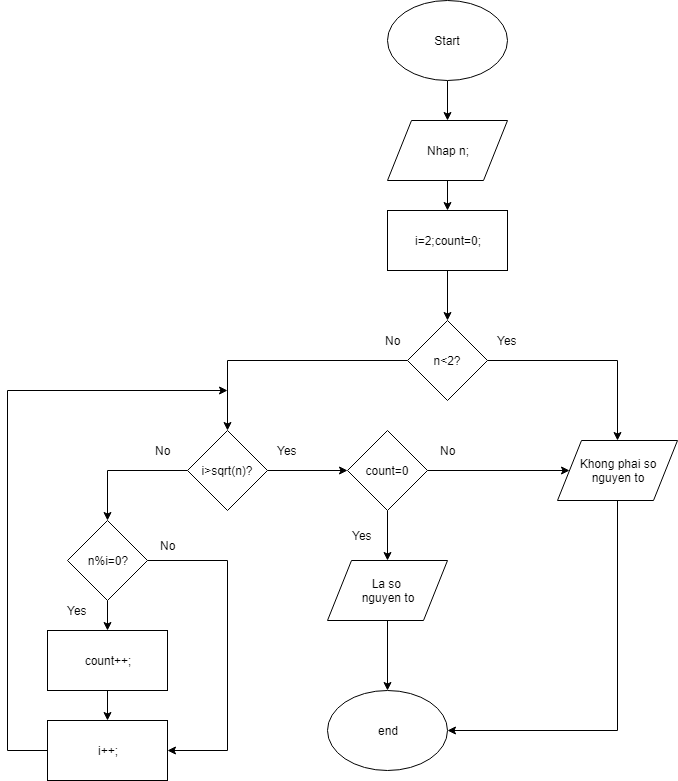

The diagram above was exported from draw.io. Its source (the exported page's mxGraphModel, read from the mxfile embedded in the PNG):
<mxGraphModel dx="840" dy="484" grid="1" gridSize="10" guides="1" tooltips="1" connect="1" arrows="1" fold="1" page="1" pageScale="1" pageWidth="850" pageHeight="1100" math="0" shadow="0">
  <root>
    <mxCell id="0" />
    <mxCell id="1" parent="0" />
    <mxCell id="fmcvCXOzbdy1DPpvwN6k-29" style="edgeStyle=orthogonalEdgeStyle;rounded=0;orthogonalLoop=1;jettySize=auto;html=1;entryX=0.5;entryY=0;entryDx=0;entryDy=0;" edge="1" parent="1" source="fmcvCXOzbdy1DPpvwN6k-1" target="fmcvCXOzbdy1DPpvwN6k-20">
      <mxGeometry relative="1" as="geometry" />
    </mxCell>
    <mxCell id="fmcvCXOzbdy1DPpvwN6k-1" value="Start" style="ellipse;whiteSpace=wrap;html=1;" vertex="1" parent="1">
      <mxGeometry x="410" y="10" width="120" height="80" as="geometry" />
    </mxCell>
    <mxCell id="fmcvCXOzbdy1DPpvwN6k-7" style="edgeStyle=orthogonalEdgeStyle;rounded=0;orthogonalLoop=1;jettySize=auto;html=1;" edge="1" parent="1" source="fmcvCXOzbdy1DPpvwN6k-3">
      <mxGeometry relative="1" as="geometry">
        <mxPoint x="470" y="330" as="targetPoint" />
      </mxGeometry>
    </mxCell>
    <mxCell id="fmcvCXOzbdy1DPpvwN6k-3" value="i=2;count=0;" style="rounded=0;whiteSpace=wrap;html=1;" vertex="1" parent="1">
      <mxGeometry x="410" y="220" width="120" height="60" as="geometry" />
    </mxCell>
    <mxCell id="fmcvCXOzbdy1DPpvwN6k-21" style="edgeStyle=orthogonalEdgeStyle;rounded=0;orthogonalLoop=1;jettySize=auto;html=1;" edge="1" parent="1" source="fmcvCXOzbdy1DPpvwN6k-20" target="fmcvCXOzbdy1DPpvwN6k-3">
      <mxGeometry relative="1" as="geometry" />
    </mxCell>
    <mxCell id="fmcvCXOzbdy1DPpvwN6k-20" value="Nhap n;" style="shape=parallelogram;perimeter=parallelogramPerimeter;whiteSpace=wrap;html=1;" vertex="1" parent="1">
      <mxGeometry x="410" y="130" width="120" height="60" as="geometry" />
    </mxCell>
    <mxCell id="fmcvCXOzbdy1DPpvwN6k-31" style="edgeStyle=orthogonalEdgeStyle;rounded=0;orthogonalLoop=1;jettySize=auto;html=1;" edge="1" parent="1" source="fmcvCXOzbdy1DPpvwN6k-30" target="fmcvCXOzbdy1DPpvwN6k-32">
      <mxGeometry relative="1" as="geometry">
        <mxPoint x="640" y="518" as="targetPoint" />
      </mxGeometry>
    </mxCell>
    <mxCell id="fmcvCXOzbdy1DPpvwN6k-33" style="edgeStyle=orthogonalEdgeStyle;rounded=0;orthogonalLoop=1;jettySize=auto;html=1;" edge="1" parent="1" source="fmcvCXOzbdy1DPpvwN6k-30" target="fmcvCXOzbdy1DPpvwN6k-34">
      <mxGeometry relative="1" as="geometry">
        <mxPoint x="250" y="480" as="targetPoint" />
      </mxGeometry>
    </mxCell>
    <mxCell id="fmcvCXOzbdy1DPpvwN6k-30" value="n&amp;lt;2?" style="rhombus;whiteSpace=wrap;html=1;" vertex="1" parent="1">
      <mxGeometry x="430" y="330" width="80" height="80" as="geometry" />
    </mxCell>
    <mxCell id="fmcvCXOzbdy1DPpvwN6k-38" style="edgeStyle=orthogonalEdgeStyle;rounded=0;orthogonalLoop=1;jettySize=auto;html=1;entryX=1;entryY=0.5;entryDx=0;entryDy=0;exitX=0.5;exitY=1;exitDx=0;exitDy=0;" edge="1" parent="1" source="fmcvCXOzbdy1DPpvwN6k-32" target="fmcvCXOzbdy1DPpvwN6k-37">
      <mxGeometry relative="1" as="geometry" />
    </mxCell>
    <mxCell id="fmcvCXOzbdy1DPpvwN6k-32" value="Khong phai so&lt;br&gt;nguyen to&lt;br&gt;" style="shape=parallelogram;perimeter=parallelogramPerimeter;whiteSpace=wrap;html=1;" vertex="1" parent="1">
      <mxGeometry x="580" y="450" width="120" height="60" as="geometry" />
    </mxCell>
    <mxCell id="fmcvCXOzbdy1DPpvwN6k-39" style="edgeStyle=orthogonalEdgeStyle;rounded=0;orthogonalLoop=1;jettySize=auto;html=1;" edge="1" parent="1" source="fmcvCXOzbdy1DPpvwN6k-34">
      <mxGeometry relative="1" as="geometry">
        <mxPoint x="130" y="530" as="targetPoint" />
      </mxGeometry>
    </mxCell>
    <mxCell id="fmcvCXOzbdy1DPpvwN6k-59" style="edgeStyle=orthogonalEdgeStyle;rounded=0;orthogonalLoop=1;jettySize=auto;html=1;entryX=0;entryY=0.5;entryDx=0;entryDy=0;" edge="1" parent="1" source="fmcvCXOzbdy1DPpvwN6k-34" target="fmcvCXOzbdy1DPpvwN6k-54">
      <mxGeometry relative="1" as="geometry" />
    </mxCell>
    <mxCell id="fmcvCXOzbdy1DPpvwN6k-34" value="i&amp;gt;sqrt(n)?" style="rhombus;whiteSpace=wrap;html=1;" vertex="1" parent="1">
      <mxGeometry x="210" y="440" width="80" height="80" as="geometry" />
    </mxCell>
    <mxCell id="fmcvCXOzbdy1DPpvwN6k-37" value="end" style="ellipse;whiteSpace=wrap;html=1;" vertex="1" parent="1">
      <mxGeometry x="350" y="700" width="120" height="80" as="geometry" />
    </mxCell>
    <mxCell id="fmcvCXOzbdy1DPpvwN6k-40" value="Yes" style="text;html=1;resizable=0;autosize=1;align=center;verticalAlign=middle;points=[];fillColor=none;strokeColor=none;rounded=0;" vertex="1" parent="1">
      <mxGeometry x="290" y="450" width="40" height="20" as="geometry" />
    </mxCell>
    <mxCell id="fmcvCXOzbdy1DPpvwN6k-41" value="Yes" style="text;html=1;resizable=0;autosize=1;align=center;verticalAlign=middle;points=[];fillColor=none;strokeColor=none;rounded=0;" vertex="1" parent="1">
      <mxGeometry x="510" y="340" width="40" height="20" as="geometry" />
    </mxCell>
    <mxCell id="fmcvCXOzbdy1DPpvwN6k-42" value="No" style="text;html=1;resizable=0;autosize=1;align=center;verticalAlign=middle;points=[];fillColor=none;strokeColor=none;rounded=0;" vertex="1" parent="1">
      <mxGeometry x="400" y="340" width="30" height="20" as="geometry" />
    </mxCell>
    <mxCell id="fmcvCXOzbdy1DPpvwN6k-43" value="No" style="text;html=1;resizable=0;autosize=1;align=center;verticalAlign=middle;points=[];fillColor=none;strokeColor=none;rounded=0;" vertex="1" parent="1">
      <mxGeometry x="170" y="450" width="30" height="20" as="geometry" />
    </mxCell>
    <mxCell id="fmcvCXOzbdy1DPpvwN6k-45" style="edgeStyle=orthogonalEdgeStyle;rounded=0;orthogonalLoop=1;jettySize=auto;html=1;" edge="1" parent="1" source="fmcvCXOzbdy1DPpvwN6k-44" target="fmcvCXOzbdy1DPpvwN6k-46">
      <mxGeometry relative="1" as="geometry">
        <mxPoint x="130" y="640" as="targetPoint" />
      </mxGeometry>
    </mxCell>
    <mxCell id="fmcvCXOzbdy1DPpvwN6k-50" style="edgeStyle=orthogonalEdgeStyle;rounded=0;orthogonalLoop=1;jettySize=auto;html=1;entryX=1;entryY=0.5;entryDx=0;entryDy=0;" edge="1" parent="1" source="fmcvCXOzbdy1DPpvwN6k-44" target="fmcvCXOzbdy1DPpvwN6k-48">
      <mxGeometry relative="1" as="geometry">
        <Array as="points">
          <mxPoint x="250" y="570" />
          <mxPoint x="250" y="760" />
        </Array>
      </mxGeometry>
    </mxCell>
    <mxCell id="fmcvCXOzbdy1DPpvwN6k-44" value="n%i=0?" style="rhombus;whiteSpace=wrap;html=1;" vertex="1" parent="1">
      <mxGeometry x="90" y="530" width="80" height="80" as="geometry" />
    </mxCell>
    <mxCell id="fmcvCXOzbdy1DPpvwN6k-49" style="edgeStyle=orthogonalEdgeStyle;rounded=0;orthogonalLoop=1;jettySize=auto;html=1;" edge="1" parent="1" source="fmcvCXOzbdy1DPpvwN6k-46" target="fmcvCXOzbdy1DPpvwN6k-48">
      <mxGeometry relative="1" as="geometry" />
    </mxCell>
    <mxCell id="fmcvCXOzbdy1DPpvwN6k-46" value="count++;" style="rounded=0;whiteSpace=wrap;html=1;" vertex="1" parent="1">
      <mxGeometry x="70" y="640" width="120" height="60" as="geometry" />
    </mxCell>
    <mxCell id="fmcvCXOzbdy1DPpvwN6k-53" style="edgeStyle=orthogonalEdgeStyle;rounded=0;orthogonalLoop=1;jettySize=auto;html=1;exitX=0;exitY=0.5;exitDx=0;exitDy=0;" edge="1" parent="1" source="fmcvCXOzbdy1DPpvwN6k-48">
      <mxGeometry relative="1" as="geometry">
        <mxPoint x="250" y="400" as="targetPoint" />
        <Array as="points">
          <mxPoint x="30" y="760" />
          <mxPoint x="30" y="400" />
        </Array>
      </mxGeometry>
    </mxCell>
    <mxCell id="fmcvCXOzbdy1DPpvwN6k-48" value="i++;" style="rounded=0;whiteSpace=wrap;html=1;" vertex="1" parent="1">
      <mxGeometry x="70" y="730" width="120" height="60" as="geometry" />
    </mxCell>
    <mxCell id="fmcvCXOzbdy1DPpvwN6k-51" value="No" style="text;html=1;resizable=0;autosize=1;align=center;verticalAlign=middle;points=[];fillColor=none;strokeColor=none;rounded=0;" vertex="1" parent="1">
      <mxGeometry x="175" y="545" width="30" height="20" as="geometry" />
    </mxCell>
    <mxCell id="fmcvCXOzbdy1DPpvwN6k-52" value="Yes" style="text;html=1;resizable=0;autosize=1;align=center;verticalAlign=middle;points=[];fillColor=none;strokeColor=none;rounded=0;" vertex="1" parent="1">
      <mxGeometry x="80" y="610" width="40" height="20" as="geometry" />
    </mxCell>
    <mxCell id="fmcvCXOzbdy1DPpvwN6k-55" style="edgeStyle=orthogonalEdgeStyle;rounded=0;orthogonalLoop=1;jettySize=auto;html=1;entryX=0;entryY=0.5;entryDx=0;entryDy=0;" edge="1" parent="1" source="fmcvCXOzbdy1DPpvwN6k-54" target="fmcvCXOzbdy1DPpvwN6k-32">
      <mxGeometry relative="1" as="geometry" />
    </mxCell>
    <mxCell id="fmcvCXOzbdy1DPpvwN6k-57" style="edgeStyle=orthogonalEdgeStyle;rounded=0;orthogonalLoop=1;jettySize=auto;html=1;entryX=0.5;entryY=0;entryDx=0;entryDy=0;" edge="1" parent="1" source="fmcvCXOzbdy1DPpvwN6k-54" target="fmcvCXOzbdy1DPpvwN6k-56">
      <mxGeometry relative="1" as="geometry" />
    </mxCell>
    <mxCell id="fmcvCXOzbdy1DPpvwN6k-54" value="count=0" style="rhombus;whiteSpace=wrap;html=1;" vertex="1" parent="1">
      <mxGeometry x="370" y="440" width="80" height="80" as="geometry" />
    </mxCell>
    <mxCell id="fmcvCXOzbdy1DPpvwN6k-58" style="edgeStyle=orthogonalEdgeStyle;rounded=0;orthogonalLoop=1;jettySize=auto;html=1;entryX=0.5;entryY=0;entryDx=0;entryDy=0;" edge="1" parent="1" source="fmcvCXOzbdy1DPpvwN6k-56" target="fmcvCXOzbdy1DPpvwN6k-37">
      <mxGeometry relative="1" as="geometry" />
    </mxCell>
    <mxCell id="fmcvCXOzbdy1DPpvwN6k-56" value="La so&amp;nbsp;&lt;br&gt;nguyen to&lt;br&gt;" style="shape=parallelogram;perimeter=parallelogramPerimeter;whiteSpace=wrap;html=1;" vertex="1" parent="1">
      <mxGeometry x="350" y="570" width="120" height="60" as="geometry" />
    </mxCell>
    <mxCell id="fmcvCXOzbdy1DPpvwN6k-60" value="No" style="text;html=1;resizable=0;autosize=1;align=center;verticalAlign=middle;points=[];fillColor=none;strokeColor=none;rounded=0;" vertex="1" parent="1">
      <mxGeometry x="455" y="450" width="30" height="20" as="geometry" />
    </mxCell>
    <mxCell id="fmcvCXOzbdy1DPpvwN6k-61" value="Yes" style="text;html=1;resizable=0;autosize=1;align=center;verticalAlign=middle;points=[];fillColor=none;strokeColor=none;rounded=0;" vertex="1" parent="1">
      <mxGeometry x="365" y="535" width="40" height="20" as="geometry" />
    </mxCell>
  </root>
</mxGraphModel>